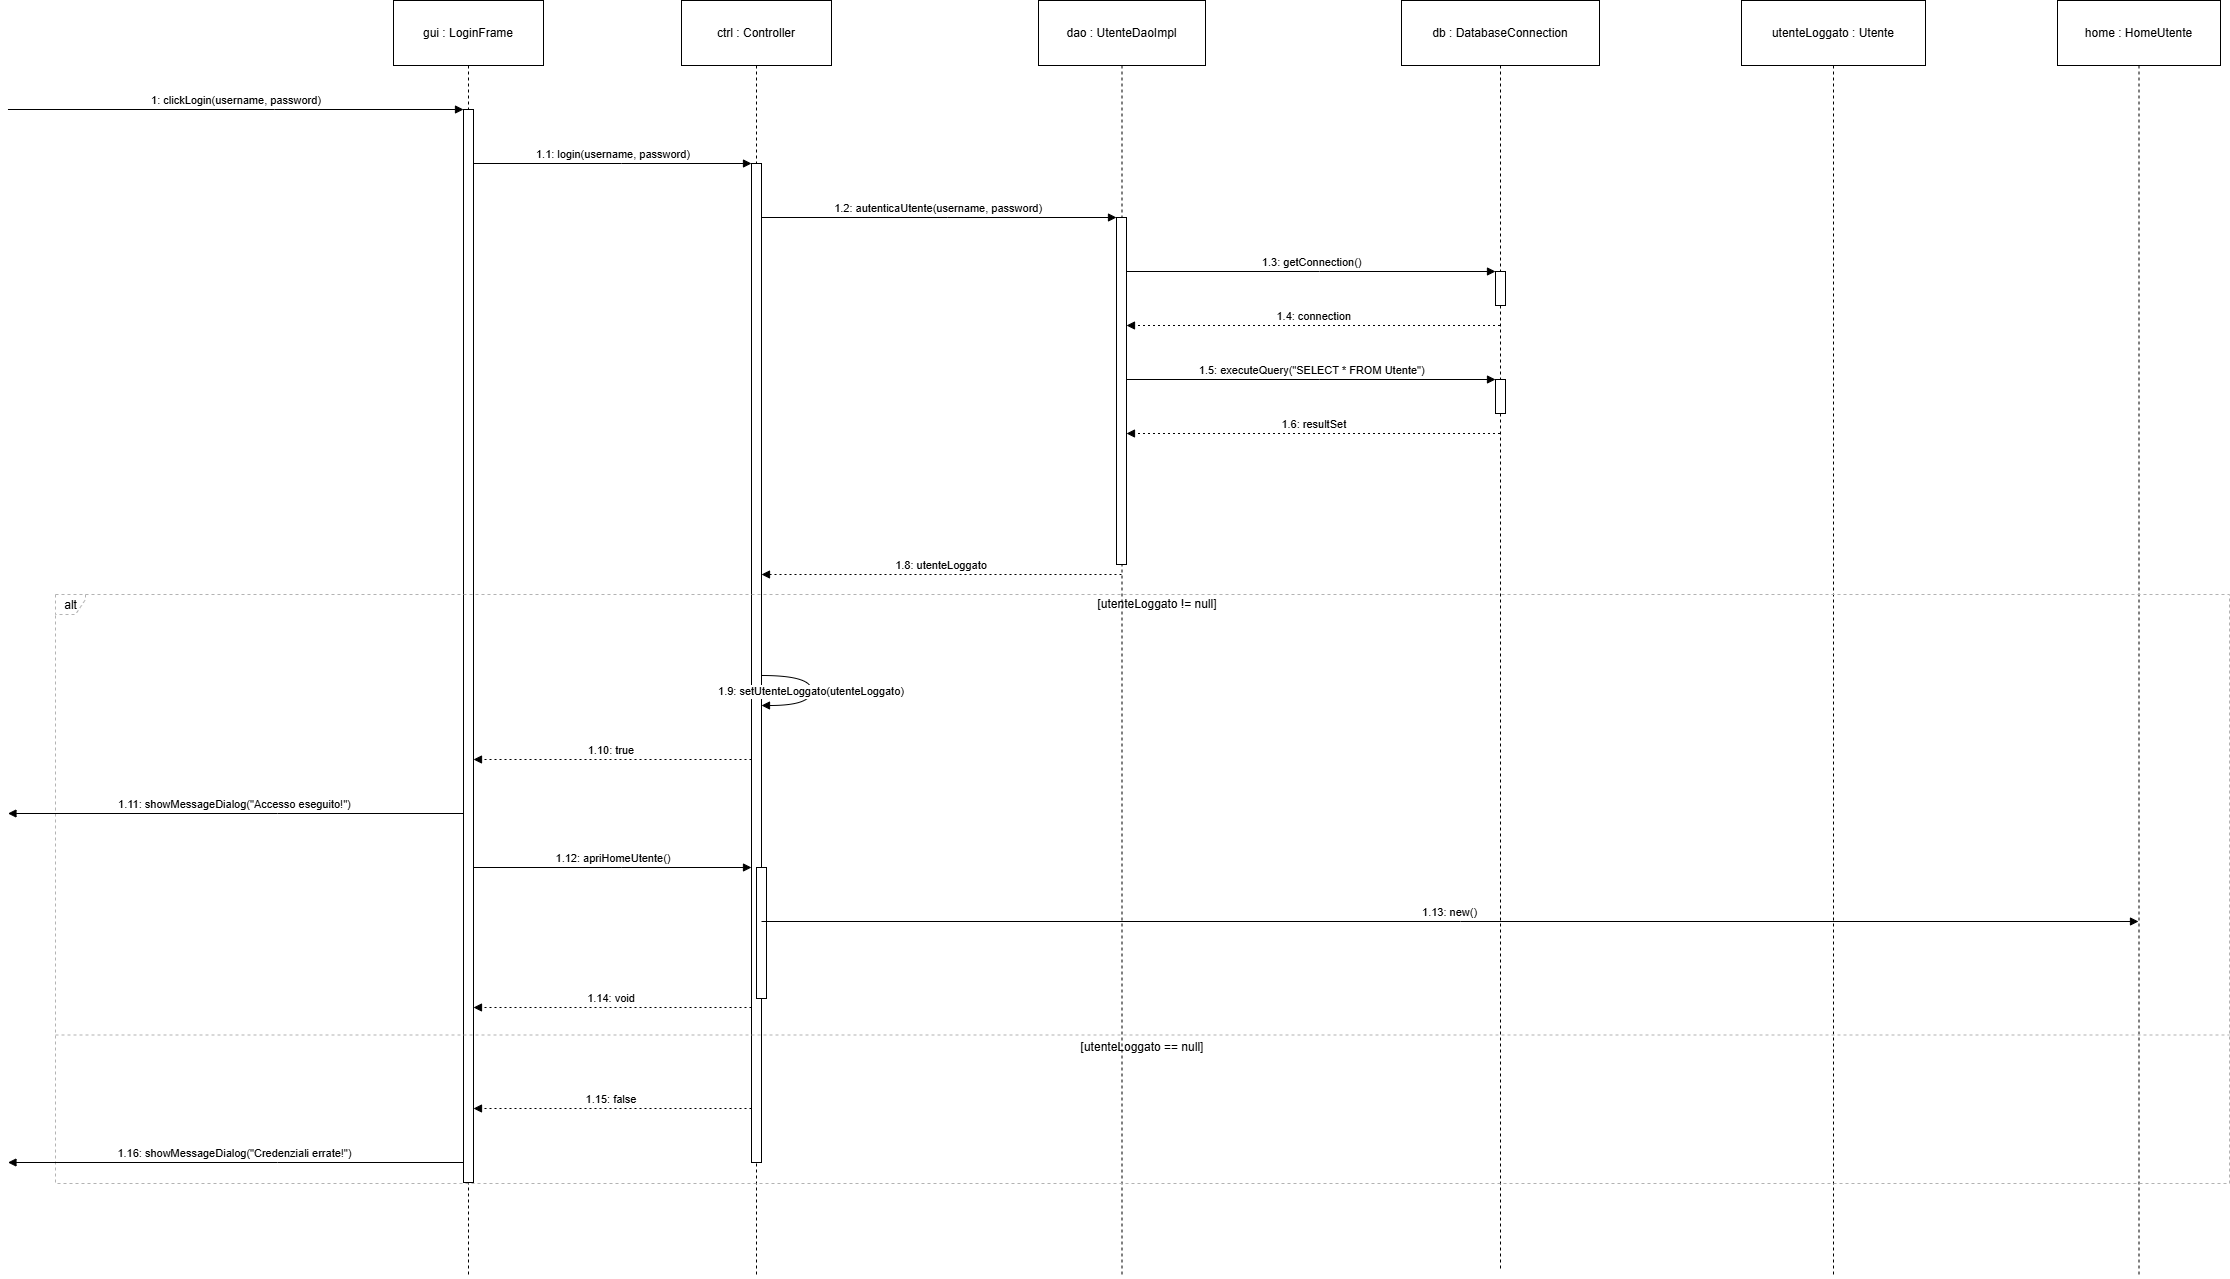

The diagram above was exported from draw.io. Its source (the exported page's mxGraphModel, read from the mxfile embedded in the PNG):
<mxGraphModel dx="2977" dy="1789" grid="0" gridSize="10" guides="1" tooltips="1" connect="1" arrows="1" fold="1" page="0" pageScale="1" pageWidth="827" pageHeight="1169" math="0" shadow="0">
  <root>
    <mxCell id="0" />
    <mxCell id="1" parent="0" />
    <mxCell id="qDTWVI_PvuUrjxKRY4vF-158" parent="1" style="shape=umlLifeline;perimeter=lifelinePerimeter;whiteSpace=wrap;container=1;dropTarget=0;collapsible=0;recursiveResize=0;outlineConnect=0;portConstraint=eastwest;newEdgeStyle={&quot;edgeStyle&quot;:&quot;elbowEdgeStyle&quot;,&quot;elbow&quot;:&quot;vertical&quot;,&quot;curved&quot;:0,&quot;rounded&quot;:0};size=65;" value="gui : LoginFrame" vertex="1">
      <mxGeometry height="1277" width="150" x="422" y="200" as="geometry" />
    </mxCell>
    <mxCell id="qDTWVI_PvuUrjxKRY4vF-159" parent="qDTWVI_PvuUrjxKRY4vF-158" style="points=[];perimeter=orthogonalPerimeter;outlineConnect=0;targetShapes=umlLifeline;portConstraint=eastwest;newEdgeStyle={&quot;edgeStyle&quot;:&quot;elbowEdgeStyle&quot;,&quot;elbow&quot;:&quot;vertical&quot;,&quot;curved&quot;:0,&quot;rounded&quot;:0}" value="" vertex="1">
      <mxGeometry height="1073" width="10" x="70" y="109" as="geometry" />
    </mxCell>
    <mxCell id="qDTWVI_PvuUrjxKRY4vF-160" parent="1" style="shape=umlLifeline;perimeter=lifelinePerimeter;whiteSpace=wrap;container=1;dropTarget=0;collapsible=0;recursiveResize=0;outlineConnect=0;portConstraint=eastwest;newEdgeStyle={&quot;edgeStyle&quot;:&quot;elbowEdgeStyle&quot;,&quot;elbow&quot;:&quot;vertical&quot;,&quot;curved&quot;:0,&quot;rounded&quot;:0};size=65;" value="ctrl : Controller" vertex="1">
      <mxGeometry height="1277" width="150" x="710" y="200" as="geometry" />
    </mxCell>
    <mxCell id="qDTWVI_PvuUrjxKRY4vF-161" parent="qDTWVI_PvuUrjxKRY4vF-160" style="points=[];perimeter=orthogonalPerimeter;outlineConnect=0;targetShapes=umlLifeline;portConstraint=eastwest;newEdgeStyle={&quot;edgeStyle&quot;:&quot;elbowEdgeStyle&quot;,&quot;elbow&quot;:&quot;vertical&quot;,&quot;curved&quot;:0,&quot;rounded&quot;:0}" value="" vertex="1">
      <mxGeometry height="999" width="10" x="70" y="163" as="geometry" />
    </mxCell>
    <mxCell id="qDTWVI_PvuUrjxKRY4vF-162" parent="qDTWVI_PvuUrjxKRY4vF-160" style="points=[];perimeter=orthogonalPerimeter;outlineConnect=0;targetShapes=umlLifeline;portConstraint=eastwest;newEdgeStyle={&quot;edgeStyle&quot;:&quot;elbowEdgeStyle&quot;,&quot;elbow&quot;:&quot;vertical&quot;,&quot;curved&quot;:0,&quot;rounded&quot;:0}" value="" vertex="1">
      <mxGeometry height="131" width="10" x="75" y="867" as="geometry" />
    </mxCell>
    <mxCell id="qDTWVI_PvuUrjxKRY4vF-163" parent="1" style="shape=umlLifeline;perimeter=lifelinePerimeter;whiteSpace=wrap;container=1;dropTarget=0;collapsible=0;recursiveResize=0;outlineConnect=0;portConstraint=eastwest;newEdgeStyle={&quot;edgeStyle&quot;:&quot;elbowEdgeStyle&quot;,&quot;elbow&quot;:&quot;vertical&quot;,&quot;curved&quot;:0,&quot;rounded&quot;:0};size=65;" value="dao : UtenteDaoImpl" vertex="1">
      <mxGeometry height="1277" width="167" x="1067" y="200" as="geometry" />
    </mxCell>
    <mxCell id="qDTWVI_PvuUrjxKRY4vF-164" parent="qDTWVI_PvuUrjxKRY4vF-163" style="points=[];perimeter=orthogonalPerimeter;outlineConnect=0;targetShapes=umlLifeline;portConstraint=eastwest;newEdgeStyle={&quot;edgeStyle&quot;:&quot;elbowEdgeStyle&quot;,&quot;elbow&quot;:&quot;vertical&quot;,&quot;curved&quot;:0,&quot;rounded&quot;:0}" value="" vertex="1">
      <mxGeometry height="347" width="10" x="78" y="217" as="geometry" />
    </mxCell>
    <mxCell id="qDTWVI_PvuUrjxKRY4vF-165" parent="1" style="shape=umlLifeline;perimeter=lifelinePerimeter;whiteSpace=wrap;container=1;dropTarget=0;collapsible=0;recursiveResize=0;outlineConnect=0;portConstraint=eastwest;newEdgeStyle={&quot;edgeStyle&quot;:&quot;elbowEdgeStyle&quot;,&quot;elbow&quot;:&quot;vertical&quot;,&quot;curved&quot;:0,&quot;rounded&quot;:0};size=65;" value="db : DatabaseConnection" vertex="1">
      <mxGeometry height="1270" width="198" x="1430" y="200" as="geometry" />
    </mxCell>
    <mxCell id="qDTWVI_PvuUrjxKRY4vF-166" parent="qDTWVI_PvuUrjxKRY4vF-165" style="points=[];perimeter=orthogonalPerimeter;outlineConnect=0;targetShapes=umlLifeline;portConstraint=eastwest;newEdgeStyle={&quot;edgeStyle&quot;:&quot;elbowEdgeStyle&quot;,&quot;elbow&quot;:&quot;vertical&quot;,&quot;curved&quot;:0,&quot;rounded&quot;:0}" value="" vertex="1">
      <mxGeometry height="34" width="10" x="94" y="271" as="geometry" />
    </mxCell>
    <mxCell id="qDTWVI_PvuUrjxKRY4vF-167" parent="qDTWVI_PvuUrjxKRY4vF-165" style="points=[];perimeter=orthogonalPerimeter;outlineConnect=0;targetShapes=umlLifeline;portConstraint=eastwest;newEdgeStyle={&quot;edgeStyle&quot;:&quot;elbowEdgeStyle&quot;,&quot;elbow&quot;:&quot;vertical&quot;,&quot;curved&quot;:0,&quot;rounded&quot;:0}" value="" vertex="1">
      <mxGeometry height="34" width="10" x="94" y="379" as="geometry" />
    </mxCell>
    <mxCell id="qDTWVI_PvuUrjxKRY4vF-168" parent="1" style="shape=umlLifeline;perimeter=lifelinePerimeter;whiteSpace=wrap;container=1;dropTarget=0;collapsible=0;recursiveResize=0;outlineConnect=0;portConstraint=eastwest;newEdgeStyle={&quot;edgeStyle&quot;:&quot;elbowEdgeStyle&quot;,&quot;elbow&quot;:&quot;vertical&quot;,&quot;curved&quot;:0,&quot;rounded&quot;:0};size=65;" value="utenteLoggato : Utente" vertex="1">
      <mxGeometry height="1277" width="184" x="1770" y="200" as="geometry" />
    </mxCell>
    <mxCell id="qDTWVI_PvuUrjxKRY4vF-169" parent="1" style="shape=umlLifeline;perimeter=lifelinePerimeter;whiteSpace=wrap;container=1;dropTarget=0;collapsible=0;recursiveResize=0;outlineConnect=0;portConstraint=eastwest;newEdgeStyle={&quot;edgeStyle&quot;:&quot;elbowEdgeStyle&quot;,&quot;elbow&quot;:&quot;vertical&quot;,&quot;curved&quot;:0,&quot;rounded&quot;:0};size=65;" value="home : HomeUtente" vertex="1">
      <mxGeometry height="1277" width="163" x="2086" y="200" as="geometry" />
    </mxCell>
    <mxCell id="qDTWVI_PvuUrjxKRY4vF-170" parent="1" style="shape=umlFrame;dashed=1;pointerEvents=0;dropTarget=0;strokeColor=#B3B3B3;height=20;width=30" value="alt" vertex="1">
      <mxGeometry height="589" width="2174" x="84" y="794" as="geometry" />
    </mxCell>
    <mxCell id="qDTWVI_PvuUrjxKRY4vF-171" parent="qDTWVI_PvuUrjxKRY4vF-170" style="text;strokeColor=none;fillColor=none;align=center;verticalAlign=middle;whiteSpace=wrap;" value="[utenteLoggato != null]" vertex="1">
      <mxGeometry height="20" width="2144" x="30" as="geometry" />
    </mxCell>
    <mxCell id="qDTWVI_PvuUrjxKRY4vF-172" parent="qDTWVI_PvuUrjxKRY4vF-170" style="shape=line;dashed=1;whiteSpace=wrap;verticalAlign=top;labelPosition=center;verticalLabelPosition=middle;align=center;strokeColor=#B3B3B3;" value="[utenteLoggato == null]" vertex="1">
      <mxGeometry height="3" width="2174" y="439" as="geometry" />
    </mxCell>
    <mxCell id="qDTWVI_PvuUrjxKRY4vF-173" edge="1" parent="1" style="verticalAlign=bottom;edgeStyle=elbowEdgeStyle;elbow=vertical;curved=0;rounded=0;endArrow=block;" target="qDTWVI_PvuUrjxKRY4vF-159" value="1: clickLogin(username, password)">
      <mxGeometry relative="1" as="geometry">
        <Array as="points">
          <mxPoint x="303" y="309" />
        </Array>
        <mxPoint x="36.46153846153857" y="309" as="sourcePoint" />
      </mxGeometry>
    </mxCell>
    <mxCell id="qDTWVI_PvuUrjxKRY4vF-174" edge="1" parent="1" source="qDTWVI_PvuUrjxKRY4vF-159" style="verticalAlign=bottom;edgeStyle=elbowEdgeStyle;elbow=vertical;curved=0;rounded=0;endArrow=block;" target="qDTWVI_PvuUrjxKRY4vF-161" value="1.1: login(username, password)">
      <mxGeometry relative="1" as="geometry">
        <Array as="points">
          <mxPoint x="650" y="363" />
        </Array>
      </mxGeometry>
    </mxCell>
    <mxCell id="qDTWVI_PvuUrjxKRY4vF-175" edge="1" parent="1" source="qDTWVI_PvuUrjxKRY4vF-161" style="verticalAlign=bottom;edgeStyle=elbowEdgeStyle;elbow=vertical;curved=0;rounded=0;endArrow=block;" target="qDTWVI_PvuUrjxKRY4vF-164" value="1.2: autenticaUtente(username, password)">
      <mxGeometry relative="1" as="geometry">
        <Array as="points">
          <mxPoint x="976" y="417" />
        </Array>
      </mxGeometry>
    </mxCell>
    <mxCell id="qDTWVI_PvuUrjxKRY4vF-176" edge="1" parent="1" source="qDTWVI_PvuUrjxKRY4vF-164" style="verticalAlign=bottom;edgeStyle=elbowEdgeStyle;elbow=vertical;curved=0;rounded=0;endArrow=block;" target="qDTWVI_PvuUrjxKRY4vF-166" value="1.3: getConnection()">
      <mxGeometry relative="1" as="geometry">
        <Array as="points">
          <mxPoint x="1348" y="471" />
        </Array>
      </mxGeometry>
    </mxCell>
    <mxCell id="qDTWVI_PvuUrjxKRY4vF-177" edge="1" parent="1" source="qDTWVI_PvuUrjxKRY4vF-165" style="verticalAlign=bottom;edgeStyle=elbowEdgeStyle;elbow=vertical;curved=0;rounded=0;dashed=1;dashPattern=2 3;endArrow=block;" target="qDTWVI_PvuUrjxKRY4vF-164" value="1.4: connection">
      <mxGeometry relative="1" as="geometry">
        <Array as="points">
          <mxPoint x="1351" y="525" />
        </Array>
      </mxGeometry>
    </mxCell>
    <mxCell id="qDTWVI_PvuUrjxKRY4vF-178" edge="1" parent="1" source="qDTWVI_PvuUrjxKRY4vF-164" style="verticalAlign=bottom;edgeStyle=elbowEdgeStyle;elbow=vertical;curved=0;rounded=0;endArrow=block;" target="qDTWVI_PvuUrjxKRY4vF-167" value="1.5: executeQuery(&quot;SELECT * FROM Utente&quot;)">
      <mxGeometry relative="1" as="geometry">
        <Array as="points">
          <mxPoint x="1348" y="579" />
        </Array>
      </mxGeometry>
    </mxCell>
    <mxCell id="qDTWVI_PvuUrjxKRY4vF-179" edge="1" parent="1" source="qDTWVI_PvuUrjxKRY4vF-165" style="verticalAlign=bottom;edgeStyle=elbowEdgeStyle;elbow=vertical;curved=0;rounded=0;dashed=1;dashPattern=2 3;endArrow=block;" target="qDTWVI_PvuUrjxKRY4vF-164" value="1.6: resultSet">
      <mxGeometry relative="1" as="geometry">
        <Array as="points">
          <mxPoint x="1351" y="633" />
        </Array>
      </mxGeometry>
    </mxCell>
    <mxCell id="qDTWVI_PvuUrjxKRY4vF-180" edge="1" parent="1" source="qDTWVI_PvuUrjxKRY4vF-164" style="verticalAlign=bottom;edgeStyle=elbowEdgeStyle;elbow=vertical;curved=0;rounded=0;endArrow=block;" value="1.7: new(id, nome, cognome...)">
      <mxGeometry relative="1" as="geometry">
        <Array as="points">
          <mxPoint x="1517" y="687" />
        </Array>
      </mxGeometry>
    </mxCell>
    <mxCell id="qDTWVI_PvuUrjxKRY4vF-181" edge="1" parent="1" source="qDTWVI_PvuUrjxKRY4vF-163" style="verticalAlign=bottom;edgeStyle=elbowEdgeStyle;elbow=vertical;curved=0;rounded=0;dashed=1;dashPattern=2 3;endArrow=block;" target="qDTWVI_PvuUrjxKRY4vF-161" value="1.8: utenteLoggato">
      <mxGeometry relative="1" as="geometry">
        <Array as="points">
          <mxPoint x="979" y="774" />
        </Array>
      </mxGeometry>
    </mxCell>
    <mxCell id="qDTWVI_PvuUrjxKRY4vF-182" edge="1" parent="1" source="qDTWVI_PvuUrjxKRY4vF-161" style="curved=1;endArrow=block;rounded=0;" target="qDTWVI_PvuUrjxKRY4vF-161" value="1.9: setUtenteLoggato(utenteLoggato)">
      <mxGeometry relative="1" as="geometry">
        <Array as="points">
          <mxPoint x="840" y="875" />
          <mxPoint x="840" y="905" />
        </Array>
      </mxGeometry>
    </mxCell>
    <mxCell id="qDTWVI_PvuUrjxKRY4vF-183" edge="1" parent="1" source="qDTWVI_PvuUrjxKRY4vF-161" style="verticalAlign=bottom;edgeStyle=elbowEdgeStyle;elbow=vertical;curved=0;rounded=0;dashed=1;dashPattern=2 3;endArrow=block;" target="qDTWVI_PvuUrjxKRY4vF-159" value="1.10: true">
      <mxGeometry relative="1" as="geometry">
        <Array as="points">
          <mxPoint x="653" y="959" />
        </Array>
      </mxGeometry>
    </mxCell>
    <mxCell id="qDTWVI_PvuUrjxKRY4vF-184" edge="1" parent="1" source="qDTWVI_PvuUrjxKRY4vF-159" style="verticalAlign=bottom;edgeStyle=elbowEdgeStyle;elbow=vertical;curved=0;rounded=0;endArrow=block;" value="1.11: showMessageDialog(&quot;Accesso eseguito!&quot;)">
      <mxGeometry relative="1" as="geometry">
        <Array as="points">
          <mxPoint x="306" y="1013" />
        </Array>
        <mxPoint x="36.46153846153857" y="1013" as="targetPoint" />
      </mxGeometry>
    </mxCell>
    <mxCell id="qDTWVI_PvuUrjxKRY4vF-185" edge="1" parent="1" source="qDTWVI_PvuUrjxKRY4vF-159" style="verticalAlign=bottom;edgeStyle=elbowEdgeStyle;elbow=vertical;curved=0;rounded=0;endArrow=block;" target="qDTWVI_PvuUrjxKRY4vF-161" value="1.12: apriHomeUtente()">
      <mxGeometry relative="1" as="geometry">
        <Array as="points">
          <mxPoint x="650" y="1067" />
        </Array>
      </mxGeometry>
    </mxCell>
    <mxCell id="qDTWVI_PvuUrjxKRY4vF-186" edge="1" parent="1" source="qDTWVI_PvuUrjxKRY4vF-161" style="verticalAlign=bottom;edgeStyle=elbowEdgeStyle;elbow=vertical;curved=0;rounded=0;endArrow=block;" target="qDTWVI_PvuUrjxKRY4vF-169" value="1.13: new()">
      <mxGeometry relative="1" as="geometry">
        <Array as="points">
          <mxPoint x="1489" y="1121" />
        </Array>
      </mxGeometry>
    </mxCell>
    <mxCell id="qDTWVI_PvuUrjxKRY4vF-187" edge="1" parent="1" source="qDTWVI_PvuUrjxKRY4vF-161" style="verticalAlign=bottom;edgeStyle=elbowEdgeStyle;elbow=vertical;curved=0;rounded=0;dashed=1;dashPattern=2 3;endArrow=block;" target="qDTWVI_PvuUrjxKRY4vF-159" value="1.14: void">
      <mxGeometry relative="1" as="geometry">
        <Array as="points">
          <mxPoint x="653" y="1207" />
        </Array>
      </mxGeometry>
    </mxCell>
    <mxCell id="qDTWVI_PvuUrjxKRY4vF-188" edge="1" parent="1" source="qDTWVI_PvuUrjxKRY4vF-161" style="verticalAlign=bottom;edgeStyle=elbowEdgeStyle;elbow=vertical;curved=0;rounded=0;dashed=1;dashPattern=2 3;endArrow=block;" target="qDTWVI_PvuUrjxKRY4vF-159" value="1.15: false">
      <mxGeometry relative="1" as="geometry">
        <Array as="points">
          <mxPoint x="653" y="1308" />
        </Array>
      </mxGeometry>
    </mxCell>
    <mxCell id="qDTWVI_PvuUrjxKRY4vF-189" edge="1" parent="1" source="qDTWVI_PvuUrjxKRY4vF-159" style="verticalAlign=bottom;edgeStyle=elbowEdgeStyle;elbow=vertical;curved=0;rounded=0;endArrow=block;" value="1.16: showMessageDialog(&quot;Credenziali errate!&quot;)">
      <mxGeometry relative="1" as="geometry">
        <Array as="points">
          <mxPoint x="306" y="1362" />
        </Array>
        <mxPoint x="36.46153846153857" y="1362" as="targetPoint" />
      </mxGeometry>
    </mxCell>
  </root>
</mxGraphModel>